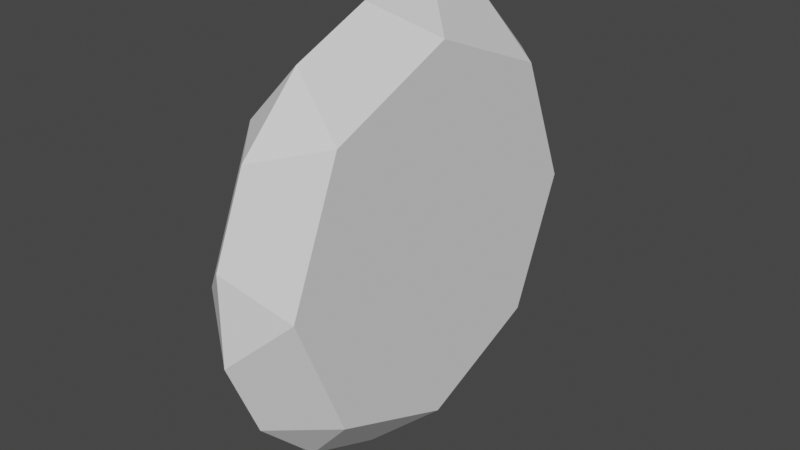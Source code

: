 # Source: Gem_Circle.blend  (saved by Blender 2.93.21; exported with 4.5.12 LTS)
import bpy
from mathutils import Matrix  # noqa: F401  (used for matrix-valued properties, if any)

bpy.ops.wm.read_factory_settings(use_empty=True)
scene = bpy.context.scene
scene.name = 'Scene'

# ---- collections
col_collection = bpy.data.collections.new('Collection'); scene.collection.children.link(col_collection)

# ---- world
world_world = bpy.data.worlds.new('World'); scene.world = world_world
world_world.use_nodes = True; world_world.node_tree.nodes.clear()
_N = world_world.node_tree.nodes; _L = world_world.node_tree.links
n0 = _N.new('ShaderNodeOutputWorld'); n0.name = 'World Output'; n0.location = (300, 300)
n1 = _N.new('ShaderNodeBackground'); n1.name = 'Background'; n1.location = (10, 300)
n1.inputs[0].default_value = (0.05088, 0.05088, 0.05088, 1.0)
_L.new(n1.outputs[0], n0.inputs[0])
n0.is_active_output = True
world_world.color = (0.05088, 0.05088, 0.05088)
world_world.use_sun_shadow = False
world_world.sun_shadow_jitter_overblur = 0.0

# ---- meshes
me_cylinder = bpy.data.meshes.new('Cylinder')
me_cylinder.from_pydata([(-0.2, 3.725e-08, 0.7835), (3.725e-08, -0.1848, 0.9235), (2.201e-08, 0.1848, 0.9235), (0.2, 7.451e-09, 0.7835), (-0.2, 0.554, 0.554), (7.451e-09, 0.5223, 0.7836), (-7.451e-09, 0.7836, 0.5223), (0.2, 0.554, 0.554), (-0.2, 0.7835, 7.451e-09), (-2.947e-08, 0.9235, 0.1848), (-3.725e-08, 0.9235, -0.1848), (0.2, 0.7835, -1.043e-07), (-0.2, 0.554, -0.554), (-5.927e-08, 0.7836, -0.5223), (-5.215e-08, 0.5223, -0.7836), (0.2, 0.554, -0.554), (-0.2, -9.686e-08, -0.7835), (-4.504e-08, 0.1848, -0.9235), (-1.456e-08, -0.1848, -0.9235), (0.2, -1.416e-07, -0.7835), (-0.2, -0.554, -0.554), (-1.49e-08, -0.5223, -0.7836), (1.49e-08, -0.7836, -0.5223), (0.2, -0.554, -0.554), (-0.2, -0.7835, 1.416e-07), (2.201e-08, -0.9235, -0.1848), (3.759e-08, -0.9235, 0.1848), (0.2, -0.7835, 2.235e-08), (-0.2, -0.554, 0.554), (5.215e-08, -0.7836, 0.5223), (5.927e-08, -0.5223, 0.7836), (0.2, -0.554, 0.554)], [], [(7, 3, 31, 27, 23, 19, 15, 11), (0, 1, 2), (3, 2, 1), (4, 5, 6), (7, 6, 5), (8, 9, 10), (11, 10, 9), (12, 13, 14), (15, 14, 13), (16, 17, 18), (19, 18, 17), (20, 21, 22), (23, 22, 21), (24, 25, 26), (27, 26, 25), (28, 29, 30), (31, 30, 29), (2, 5, 4, 0), (5, 2, 3, 7), (6, 9, 8, 4), (9, 6, 7, 11), (10, 13, 12, 8), (13, 10, 11, 15), (14, 17, 16, 12), (17, 14, 15, 19), (18, 21, 20, 16), (21, 18, 19, 23), (22, 25, 24, 20), (25, 22, 23, 27), (26, 29, 28, 24), (29, 26, 27, 31), (30, 1, 0, 28), (1, 30, 31, 3), (0, 4, 8, 12, 16, 20, 24, 28)])
_uv = me_cylinder.uv_layers.new(name='UVMap')
_uv.uv.foreach_set('vector', [0.1128, 0.1178, 0.2482, 0.06118, 0.3858, 0.1119, 0.4438, 0.2459, 0.3915, 0.3822, 0.2561, 0.4388, 0.1186, 0.3881, 0.06055, 0.2541, 0.1186, 0.8881, 0.1134, 0.967, 0.04159, 0.8959, 0.2482, 0.06118, 0.1963, 0.0002526, 0.2974, 0.0001004, 0.06055, 0.7541, 0.0001004, 0.806, 0.0001005, 0.7048, 0.1128, 0.1178, 0.03391, 0.1116, 0.1059, 0.04066, 0.1128, 0.6178, 0.03391, 0.6116, 0.1059, 0.5407, 0.06055, 0.2541, 0.0001005, 0.306, 0.0001004, 0.2048, 0.2482, 0.5612, 0.1963, 0.5003, 0.2974, 0.5001, 0.1186, 0.3881, 0.1134, 0.467, 0.04159, 0.3959, 0.3858, 0.6119, 0.391, 0.533, 0.4628, 0.6041, 0.2561, 0.4388, 0.3081, 0.4997, 0.2069, 0.4999, 0.4438, 0.7459, 0.5043, 0.694, 0.5043, 0.7952, 0.3915, 0.3822, 0.4705, 0.3884, 0.3984, 0.4593, 0.3915, 0.8822, 0.4705, 0.8884, 0.3984, 0.9593, 0.4438, 0.2459, 0.5043, 0.194, 0.5043, 0.2952, 0.2561, 0.9388, 0.3081, 0.9997, 0.2069, 0.9999, 0.3858, 0.1119, 0.391, 0.03299, 0.4628, 0.1041, 0.04159, 0.8959, 0.0001004, 0.806, 0.06055, 0.7541, 0.1186, 0.8881, 0.1059, 0.04066, 0.1963, 0.0002526, 0.2482, 0.06118, 0.1128, 0.1178, 0.0001005, 0.7048, 0.03391, 0.6116, 0.1128, 0.6178, 0.06055, 0.7541, 0.0001004, 0.2048, 0.03391, 0.1116, 0.1128, 0.1178, 0.06055, 0.2541, 0.1059, 0.5407, 0.1963, 0.5003, 0.2482, 0.5612, 0.1128, 0.6178, 0.04159, 0.3959, 0.0001005, 0.306, 0.06055, 0.2541, 0.1186, 0.3881, 0.2974, 0.5001, 0.391, 0.533, 0.3858, 0.6119, 0.2482, 0.5612, 0.2069, 0.4999, 0.1134, 0.467, 0.1186, 0.3881, 0.2561, 0.4388, 0.4628, 0.6041, 0.5043, 0.694, 0.4438, 0.7459, 0.3858, 0.6119, 0.3984, 0.4593, 0.3081, 0.4997, 0.2561, 0.4388, 0.3915, 0.3822, 0.5043, 0.7952, 0.4705, 0.8884, 0.3915, 0.8822, 0.4438, 0.7459, 0.5043, 0.2952, 0.4705, 0.3884, 0.3915, 0.3822, 0.4438, 0.2459, 0.3984, 0.9593, 0.3081, 0.9997, 0.2561, 0.9388, 0.3915, 0.8822, 0.4628, 0.1041, 0.5043, 0.194, 0.4438, 0.2459, 0.3858, 0.1119, 0.2069, 0.9999, 0.1134, 0.967, 0.1186, 0.8881, 0.2561, 0.9388, 0.2974, 0.0001004, 0.391, 0.03299, 0.3858, 0.1119, 0.2482, 0.06118, 0.1186, 0.8881, 0.06055, 0.7541, 0.1128, 0.6178, 0.2482, 0.5612, 0.3858, 0.6119, 0.4438, 0.7459, 0.3915, 0.8822, 0.2561, 0.9388])
me_cylinder.use_remesh_fix_poles = True
me_cylinder.use_remesh_preserve_attributes = False
me_cylinder.update()

# ---- objects
ob_circle = bpy.data.objects.new('Circle', me_cylinder)

# ---- transforms, parenting, visibility, modifiers, constraints
ob_circle.location = (0.0, 0.0, 0.0)

# ---- collection membership
col_collection.objects.link(ob_circle)

# ---- scene / render settings (as saved in the file)
scene.frame_start = 1; scene.frame_end = 250; scene.frame_set(1)
scene.render.engine = 'BLENDER_EEVEE_NEXT'
scene.cycles.use_denoising = False
scene.cycles.samples = 128
scene.cycles.sampling_pattern = 'TABULATED_SOBOL'
scene.cycles.use_adaptive_sampling = False
scene.cycles.use_light_tree = False
scene.view_settings.view_transform = 'Filmic'
bpy.context.view_layer.update()

# ---- added for rendering (the .blend has no active camera and no usable light): camera, sun
cam_auto = bpy.data.cameras.new('AutoCamera')
cam_auto.lens = 50.0
cam_auto.sensor_width = 36.0
cam_auto.clip_end = 1000.0
ob_auto_camera = bpy.data.objects.new('AutoCamera', cam_auto)
scene.collection.objects.link(ob_auto_camera)
ob_auto_camera.location = (2.44481, -2.93378, 1.95585)
ob_auto_camera.rotation_euler = (1.09748, -7.21219e-08, 0.694738)
scene.camera = ob_auto_camera
light_auto_sun = bpy.data.lights.new('AutoSun', 'SUN')
light_auto_sun.energy = 3.0
light_auto_sun.angle = 0.0523599
ob_auto_sun = bpy.data.objects.new('AutoSun', light_auto_sun)
scene.collection.objects.link(ob_auto_sun)
ob_auto_sun.rotation_euler = (0.872665, 0.174533, 0.523599)
bpy.context.view_layer.update()
